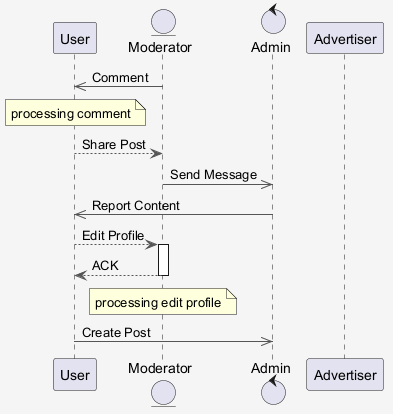

The diagram above was rendered by PlantUML. Its source (embedded in the PNG):
@startuml
skinparam shadowing false
skinparam backgroundColor #F5F5F5
skinparam ArrowColor #555555
participant "User" as U
entity "Moderator" as M
control "Admin" as A
participant "Advertiser" as A2
M ->> U : Comment
note over U : processing comment
U --> M : Share Post
M ->> A : Send Message
A ->> U : Report Content
U --> M : Edit Profile
activate M
M --> U : ACK
deactivate M
note over M : processing edit profile
U ->> A : Create Post
@enduml